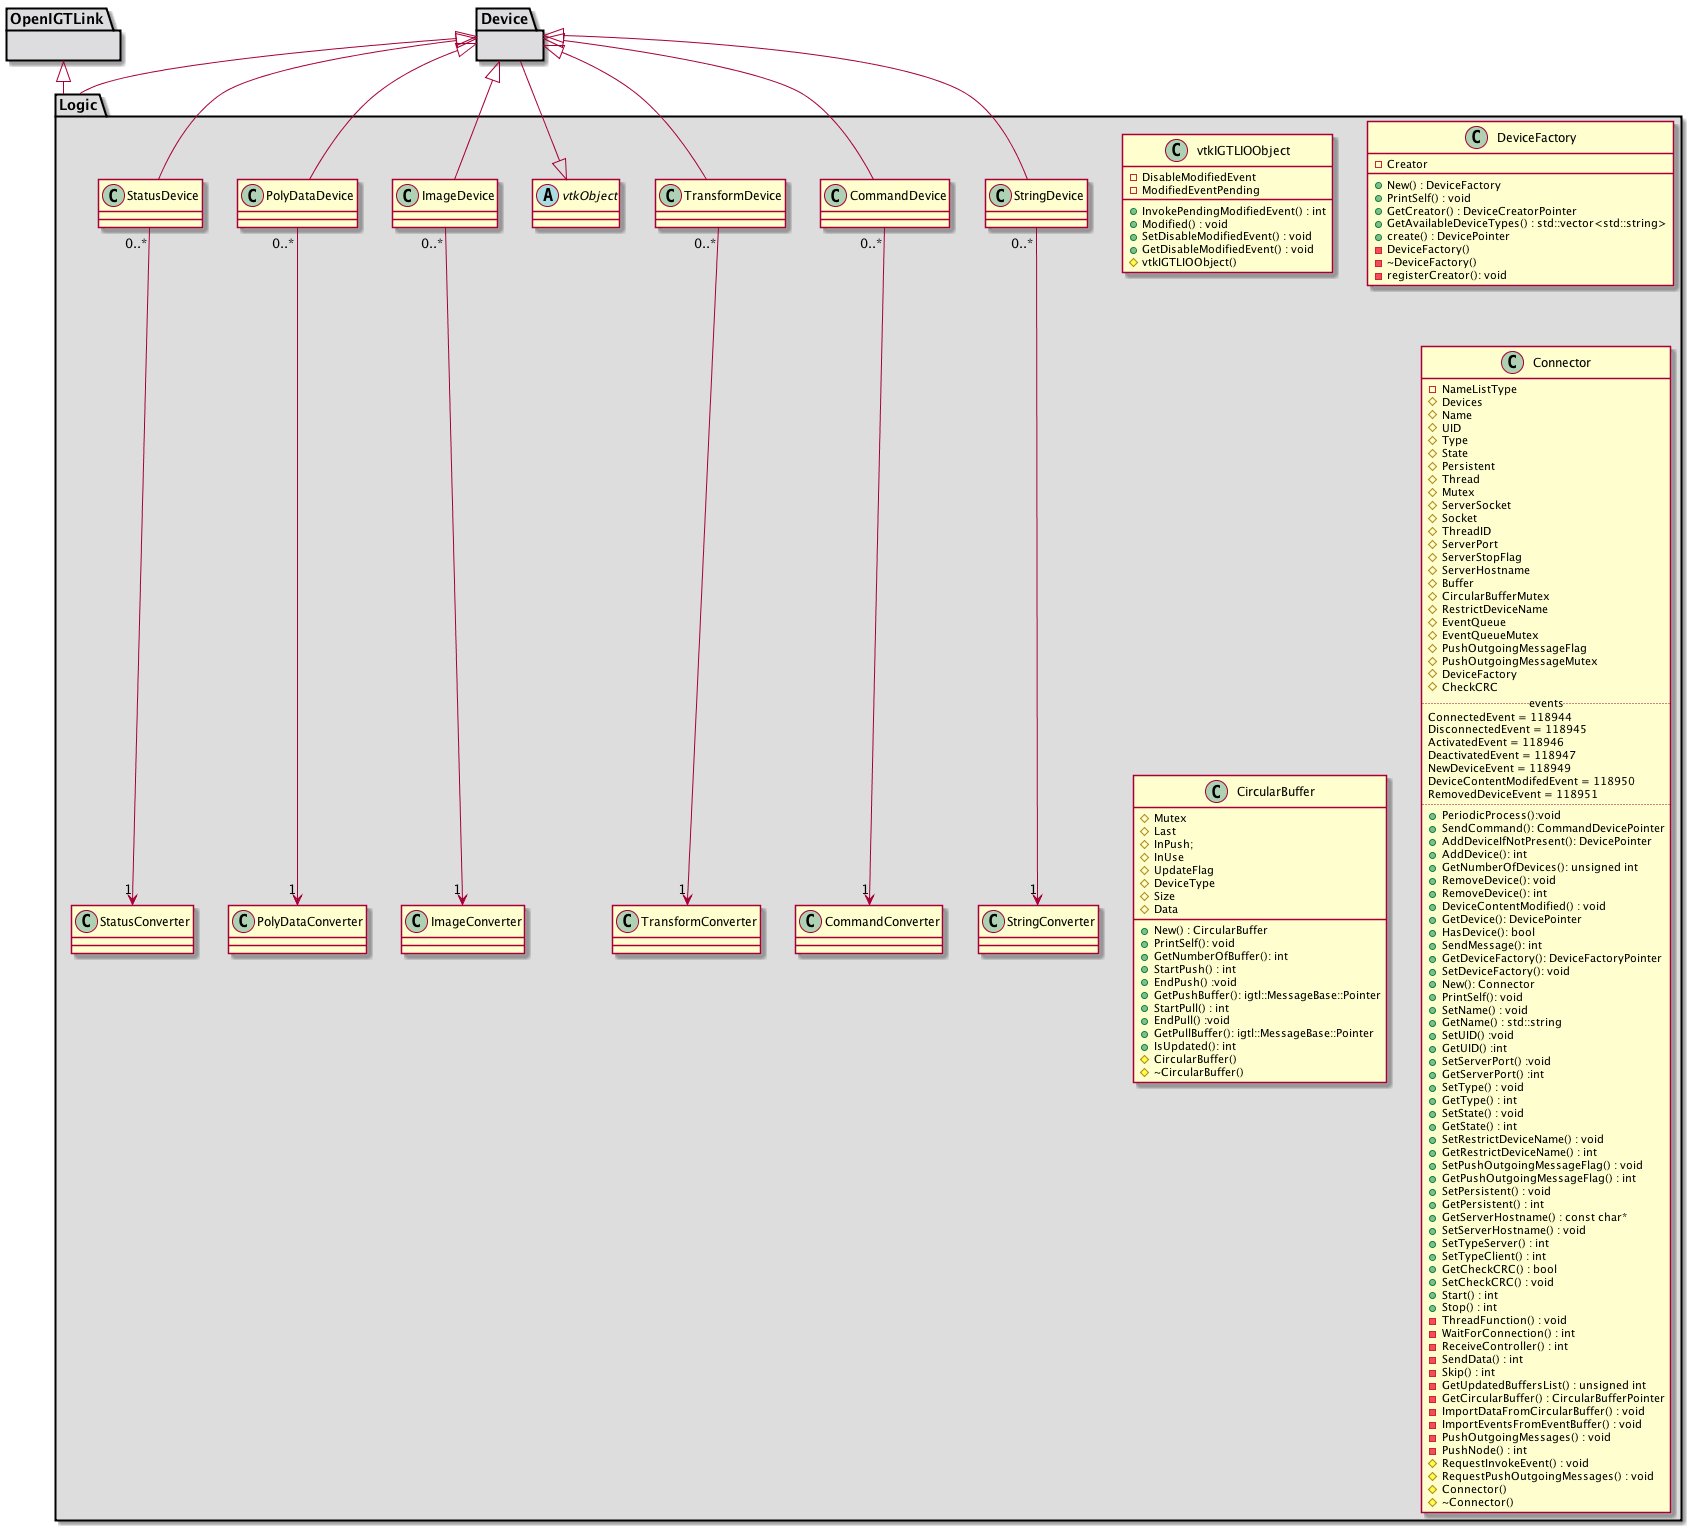

The diagram above was rendered by PlantUML. Its source (embedded in the PNG):
@startuml
package "OpenIGTLink"  #DDDDDF {
}
package "Device"  #DDDDDF {
}
package "Logic" #DDDDDD {
  abstract class vtkObject {
	}
  
  class vtkIGTLIOObject {
    +InvokePendingModifiedEvent() : int
    +Modified() : void
    +SetDisableModifiedEvent() : void
    +GetDisableModifiedEvent() : void
    #vtkIGTLIOObject()
    -DisableModifiedEvent
    -ModifiedEventPending
  }
  class DeviceFactory {
    +New() : DeviceFactory
    +PrintSelf() : void
    +GetCreator() : DeviceCreatorPointer
    +GetAvailableDeviceTypes() : std::vector<std::string>
    +create() : DevicePointer
    -DeviceFactory()
    -~DeviceFactory()
    -registerCreator(): void
    -Creator 
  }
  class CircularBuffer{
    +New() : CircularBuffer
    +PrintSelf(): void
    +GetNumberOfBuffer(): int
    +StartPush() : int
    +EndPush() :void
    +GetPushBuffer(): igtl::MessageBase::Pointer
    +StartPull() : int
    +EndPull() :void
    +GetPullBuffer(): igtl::MessageBase::Pointer
    +IsUpdated(): int
    #CircularBuffer()
    #~CircularBuffer()
    #Mutex
    #Last   
    #InPush;  
    #InUse    
    #UpdateFlag
    #DeviceType
    #Size
    #Data
  }
  class Connector{
   -NameListType 
   #Devices
   #Name
   #UID
   #Type
   #State
   #Persistent
   #Thread
   #Mutex
   #ServerSocket
   #Socket
   #ThreadID
   #ServerPort
   #ServerStopFlag
   #ServerHostname
   #Buffer
   #CircularBufferMutex
   #RestrictDeviceName
   #EventQueue
   #EventQueueMutex
   #PushOutgoingMessageFlag
   #PushOutgoingMessageMutex
   #DeviceFactory
   #CheckCRC
   ..events..
    ConnectedEvent = 118944
    DisconnectedEvent = 118945
    ActivatedEvent = 118946
    DeactivatedEvent = 118947
    NewDeviceEvent = 118949    
    DeviceContentModifedEvent = 118950
    RemovedDeviceEvent = 118951
   ..
   +PeriodicProcess():void
   +SendCommand(): CommandDevicePointer
   +AddDeviceIfNotPresent(): DevicePointer
   +AddDevice(): int
   +GetNumberOfDevices(): unsigned int
   +RemoveDevice(): void
   +RemoveDevice(): int
   +DeviceContentModified() : void
   +GetDevice(): DevicePointer
   +HasDevice(): bool
   +SendMessage(): int
   +GetDeviceFactory(): DeviceFactoryPointer
   +SetDeviceFactory(): void
   +New(): Connector
   +PrintSelf(): void
   +SetName() : void
   +GetName() : std::string
   +SetUID() :void
   +GetUID() :int
   +SetServerPort() :void
   +GetServerPort() :int
   +SetType() : void
   +GetType() : int
   +SetState() : void
   +GetState() : int
   +SetRestrictDeviceName() : void
   +GetRestrictDeviceName() : int
   +SetPushOutgoingMessageFlag() : void
   +GetPushOutgoingMessageFlag() : int
   +SetPersistent() : void
   +GetPersistent() : int
   +GetServerHostname() : const char* 
   +SetServerHostname() : void
   +SetTypeServer() : int
   +SetTypeClient() : int
   +GetCheckCRC() : bool
   +SetCheckCRC() : void
   +Start() : int
   +Stop() : int
   -ThreadFunction() : void
   -WaitForConnection() : int
   -ReceiveController() : int
   -SendData() : int
   -Skip() : int
   -GetUpdatedBuffersList() : unsigned int
   -GetCircularBuffer() : CircularBufferPointer
   -ImportDataFromCircularBuffer() : void
   -ImportEventsFromEventBuffer() : void
   -PushOutgoingMessages() : void
   -PushNode() : int
   #RequestInvokeEvent() : void
   #RequestPushOutgoingMessages() : void
   #Connector()
   #~Connector()
  }

  vtkObject <|-- Device
  Device <|-- ImageDevice
  Device <|-- PolyDataDevice
  Device <|-- StatusDevice
  Device <|-- StringDevice
  Device <|-- CommandDevice
  Device <|-- TransformDevice
  
  top to bottom direction
  ImageDevice "0..*"-->"1"ImageConverter
  PolyDataDevice "0..*"-->"1"PolyDataConverter
  StatusDevice "0..*"-->"1"StatusConverter
  StringDevice "0..*"-->"1"StringConverter
  TransformDevice "0..*"-->"1"TransformConverter
  CommandDevice "0..*"-->"1"CommandConverter
}
"OpenIGTLink" <|-- "Logic"
"Device" <|-- "Logic"
@enduml